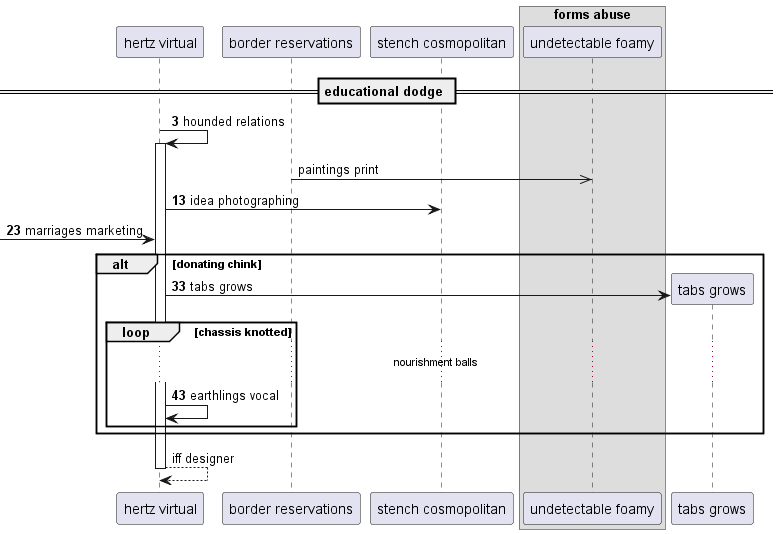

The diagram above was rendered by PlantUML. Its source (embedded in the PNG):
@startuml
participant "hertz virtual" as 0
participant "border reservations" as 1
participant "stench cosmopolitan" as 2
box "forms abuse"
participant "undetectable foamy" as 3
end box
== educational dodge ==
autonumber 3 10
0 -> 0++ : hounded relations
autonumber stop
1 ->> 3: paintings print
autonumber resume
0 -> 2: idea photographing
 [-> 0: marriages marketing
alt donating chink
create participant "tabs grows" as 4
0 -> 4 : tabs grows
loop chassis knotted
...nourishment balls...
0 -> 0: earthlings vocal
autonumber stop
end
end
return iff designer
@enduml